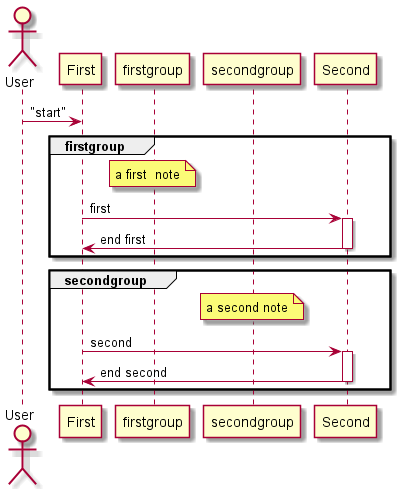

The diagram above was rendered by PlantUML. Its source (embedded in the PNG):
@startuml
actor User as U
participant "First" as F
participant "Second" as S

U -> F  : "start"

group firstgroup
    note over firstgroup
        a first  note
    end note
    F -> S ++ : first 
    S -> F  -- : end first 
end group

group secondgroup
    note over secondgroup
        a second note
    end note
    F -> S ++ : second 
    S -> F  -- : end second 
end group

participant "Second" as S
@enduml